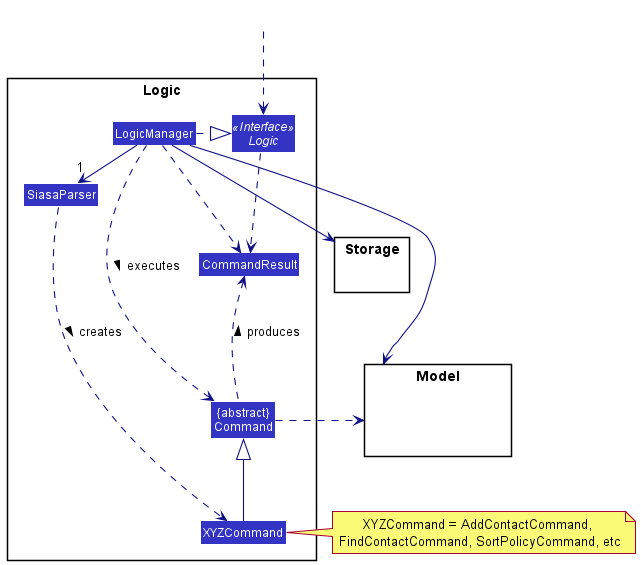

The diagram above was rendered by PlantUML. Its source (embedded in the PNG):
@startuml
!include style.puml
skinparam arrowThickness 1.1
skinparam arrowColor LOGIC_COLOR_T4
skinparam classBackgroundColor LOGIC_COLOR

package Logic {

Class SiasaParser
Class XYZCommand
Class CommandResult
Class "{abstract}\nCommand" as Command


Interface Logic <<Interface>>
Class LogicManager
}

package Model{
Class HiddenModel #FFFFFF
}

package Storage{
}

Class HiddenOutside #FFFFFF
HiddenOutside ..> Logic

LogicManager .right.|> Logic
LogicManager -right->"1" SiasaParser
SiasaParser ..> XYZCommand : creates >

XYZCommand -up-|> Command
LogicManager .left.> Command : executes >

LogicManager --> Model
LogicManager --> Storage
Storage --[hidden] Model
Command .[hidden]up.> Storage
Command .right.> Model
note right of XYZCommand: XYZCommand = AddContactCommand, \nFindContactCommand, SortPolicyCommand, etc

Logic ..> CommandResult
LogicManager .down.> CommandResult
Command .up.> CommandResult : produces >
@enduml